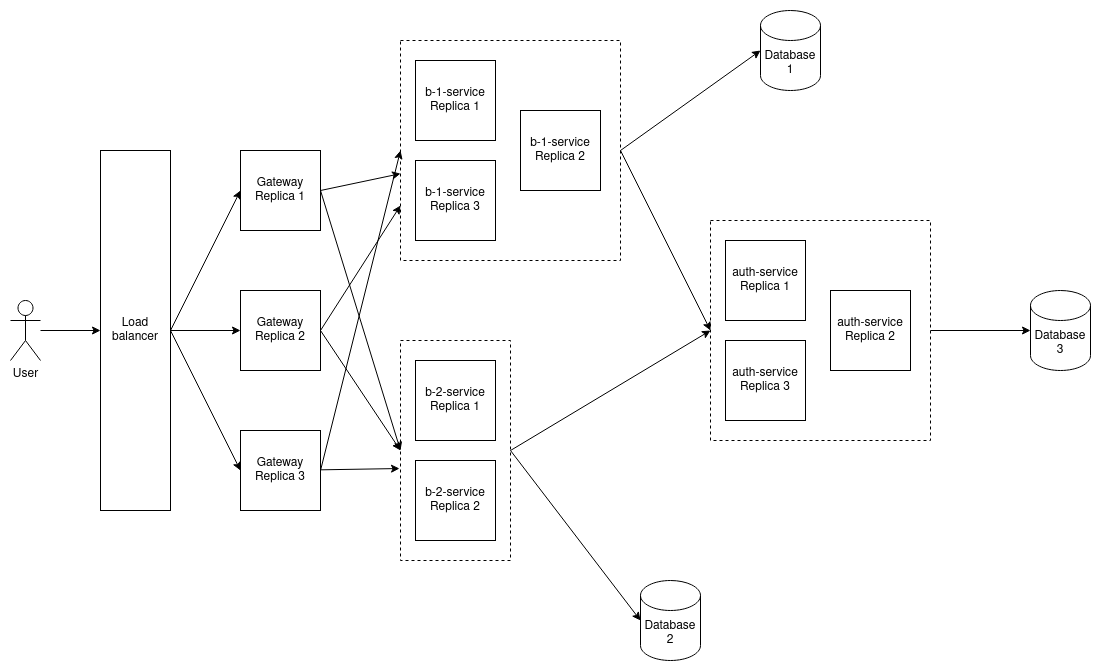

The diagram above was exported from draw.io. Its source (the exported page's mxGraphModel, read from the mxfile embedded in the PNG):
<mxGraphModel dx="1432" dy="800" grid="1" gridSize="10" guides="1" tooltips="1" connect="1" arrows="1" fold="1" page="1" pageScale="1" pageWidth="850" pageHeight="1100" math="0" shadow="0">
  <root>
    <mxCell id="0" />
    <mxCell id="1" parent="0" />
    <mxCell id="e2B_Finm7oE8C-4VMlYA-3" style="edgeStyle=orthogonalEdgeStyle;rounded=0;orthogonalLoop=1;jettySize=auto;html=1;entryX=0;entryY=0.5;entryDx=0;entryDy=0;" edge="1" parent="1" source="eaqZl5lWW2RJqWIZUIos-2" target="e2B_Finm7oE8C-4VMlYA-1">
      <mxGeometry relative="1" as="geometry" />
    </mxCell>
    <mxCell id="eaqZl5lWW2RJqWIZUIos-2" value="User" style="shape=umlActor;verticalLabelPosition=bottom;verticalAlign=top;html=1;outlineConnect=0;" vertex="1" parent="1">
      <mxGeometry x="10" y="430" width="30" height="60" as="geometry" />
    </mxCell>
    <mxCell id="e2B_Finm7oE8C-4VMlYA-19" style="rounded=0;orthogonalLoop=1;jettySize=auto;html=1;exitX=1;exitY=0.5;exitDx=0;exitDy=0;" edge="1" parent="1" source="eaqZl5lWW2RJqWIZUIos-16" target="e2B_Finm7oE8C-4VMlYA-13">
      <mxGeometry relative="1" as="geometry" />
    </mxCell>
    <mxCell id="e2B_Finm7oE8C-4VMlYA-20" style="rounded=0;orthogonalLoop=1;jettySize=auto;html=1;entryX=0;entryY=0.5;entryDx=0;entryDy=0;exitX=1;exitY=0.5;exitDx=0;exitDy=0;" edge="1" parent="1" source="eaqZl5lWW2RJqWIZUIos-16" target="e2B_Finm7oE8C-4VMlYA-18">
      <mxGeometry relative="1" as="geometry" />
    </mxCell>
    <mxCell id="eaqZl5lWW2RJqWIZUIos-16" value="&lt;div&gt;Gateway Replica 1&lt;br&gt;&lt;/div&gt;" style="whiteSpace=wrap;html=1;aspect=fixed;" vertex="1" parent="1">
      <mxGeometry x="240" y="280" width="80" height="80" as="geometry" />
    </mxCell>
    <mxCell id="e2B_Finm7oE8C-4VMlYA-7" style="rounded=0;orthogonalLoop=1;jettySize=auto;html=1;exitX=1;exitY=0.5;exitDx=0;exitDy=0;entryX=0;entryY=0.5;entryDx=0;entryDy=0;" edge="1" parent="1" source="e2B_Finm7oE8C-4VMlYA-1" target="eaqZl5lWW2RJqWIZUIos-16">
      <mxGeometry relative="1" as="geometry" />
    </mxCell>
    <mxCell id="e2B_Finm7oE8C-4VMlYA-8" style="edgeStyle=orthogonalEdgeStyle;rounded=0;orthogonalLoop=1;jettySize=auto;html=1;entryX=0;entryY=0.5;entryDx=0;entryDy=0;" edge="1" parent="1" source="e2B_Finm7oE8C-4VMlYA-1" target="e2B_Finm7oE8C-4VMlYA-5">
      <mxGeometry relative="1" as="geometry" />
    </mxCell>
    <mxCell id="e2B_Finm7oE8C-4VMlYA-9" style="rounded=0;orthogonalLoop=1;jettySize=auto;html=1;exitX=1;exitY=0.5;exitDx=0;exitDy=0;entryX=0;entryY=0.5;entryDx=0;entryDy=0;" edge="1" parent="1" source="e2B_Finm7oE8C-4VMlYA-1" target="e2B_Finm7oE8C-4VMlYA-6">
      <mxGeometry relative="1" as="geometry" />
    </mxCell>
    <mxCell id="e2B_Finm7oE8C-4VMlYA-1" value="Load balancer" style="rounded=0;whiteSpace=wrap;html=1;" vertex="1" parent="1">
      <mxGeometry x="100" y="280" width="70" height="360" as="geometry" />
    </mxCell>
    <mxCell id="e2B_Finm7oE8C-4VMlYA-21" style="rounded=0;orthogonalLoop=1;jettySize=auto;html=1;entryX=0;entryY=0.75;entryDx=0;entryDy=0;exitX=1;exitY=0.5;exitDx=0;exitDy=0;" edge="1" parent="1" source="e2B_Finm7oE8C-4VMlYA-5" target="e2B_Finm7oE8C-4VMlYA-13">
      <mxGeometry relative="1" as="geometry" />
    </mxCell>
    <mxCell id="e2B_Finm7oE8C-4VMlYA-22" style="rounded=0;orthogonalLoop=1;jettySize=auto;html=1;entryX=0;entryY=0.5;entryDx=0;entryDy=0;exitX=1;exitY=0.5;exitDx=0;exitDy=0;" edge="1" parent="1" source="e2B_Finm7oE8C-4VMlYA-5" target="e2B_Finm7oE8C-4VMlYA-18">
      <mxGeometry relative="1" as="geometry" />
    </mxCell>
    <mxCell id="e2B_Finm7oE8C-4VMlYA-5" value="&lt;div&gt;Gateway Replica 2&lt;br&gt;&lt;/div&gt;" style="whiteSpace=wrap;html=1;aspect=fixed;" vertex="1" parent="1">
      <mxGeometry x="240" y="420" width="80" height="80" as="geometry" />
    </mxCell>
    <mxCell id="e2B_Finm7oE8C-4VMlYA-23" style="rounded=0;orthogonalLoop=1;jettySize=auto;html=1;entryX=0;entryY=0.5;entryDx=0;entryDy=0;exitX=1;exitY=0.5;exitDx=0;exitDy=0;" edge="1" parent="1" source="e2B_Finm7oE8C-4VMlYA-6" target="e2B_Finm7oE8C-4VMlYA-13">
      <mxGeometry relative="1" as="geometry" />
    </mxCell>
    <mxCell id="e2B_Finm7oE8C-4VMlYA-24" style="rounded=0;orthogonalLoop=1;jettySize=auto;html=1;entryX=-0.009;entryY=0.582;entryDx=0;entryDy=0;entryPerimeter=0;" edge="1" parent="1" source="e2B_Finm7oE8C-4VMlYA-6" target="e2B_Finm7oE8C-4VMlYA-18">
      <mxGeometry relative="1" as="geometry" />
    </mxCell>
    <mxCell id="e2B_Finm7oE8C-4VMlYA-6" value="&lt;div&gt;Gateway Replica 3&lt;br&gt;&lt;/div&gt;" style="whiteSpace=wrap;html=1;aspect=fixed;" vertex="1" parent="1">
      <mxGeometry x="240" y="560" width="80" height="80" as="geometry" />
    </mxCell>
    <mxCell id="e2B_Finm7oE8C-4VMlYA-10" value="b-1-service Replica 1" style="whiteSpace=wrap;html=1;aspect=fixed;" vertex="1" parent="1">
      <mxGeometry x="415" y="190" width="80" height="80" as="geometry" />
    </mxCell>
    <mxCell id="e2B_Finm7oE8C-4VMlYA-11" value="b-1-service Replica 2" style="whiteSpace=wrap;html=1;aspect=fixed;" vertex="1" parent="1">
      <mxGeometry x="520" y="240" width="80" height="80" as="geometry" />
    </mxCell>
    <mxCell id="e2B_Finm7oE8C-4VMlYA-12" value="b-1-service Replica 3" style="whiteSpace=wrap;html=1;aspect=fixed;" vertex="1" parent="1">
      <mxGeometry x="415" y="290" width="80" height="80" as="geometry" />
    </mxCell>
    <mxCell id="e2B_Finm7oE8C-4VMlYA-29" style="rounded=0;orthogonalLoop=1;jettySize=auto;html=1;entryX=0;entryY=0.5;entryDx=0;entryDy=0;exitX=1;exitY=0.5;exitDx=0;exitDy=0;" edge="1" parent="1" source="e2B_Finm7oE8C-4VMlYA-13" target="e2B_Finm7oE8C-4VMlYA-28">
      <mxGeometry relative="1" as="geometry" />
    </mxCell>
    <mxCell id="e2B_Finm7oE8C-4VMlYA-32" style="rounded=0;orthogonalLoop=1;jettySize=auto;html=1;entryX=0;entryY=0.5;entryDx=0;entryDy=0;entryPerimeter=0;exitX=1;exitY=0.5;exitDx=0;exitDy=0;" edge="1" parent="1" source="e2B_Finm7oE8C-4VMlYA-13" target="e2B_Finm7oE8C-4VMlYA-31">
      <mxGeometry relative="1" as="geometry" />
    </mxCell>
    <mxCell id="e2B_Finm7oE8C-4VMlYA-13" value="" style="whiteSpace=wrap;html=1;aspect=fixed;fillColor=none;strokeColor=default;dashed=1;" vertex="1" parent="1">
      <mxGeometry x="400" y="170" width="220" height="220" as="geometry" />
    </mxCell>
    <mxCell id="e2B_Finm7oE8C-4VMlYA-14" value="b-2-service Replica 1" style="whiteSpace=wrap;html=1;aspect=fixed;" vertex="1" parent="1">
      <mxGeometry x="415" y="490" width="80" height="80" as="geometry" />
    </mxCell>
    <mxCell id="e2B_Finm7oE8C-4VMlYA-16" value="b-2-service Replica 2" style="whiteSpace=wrap;html=1;aspect=fixed;" vertex="1" parent="1">
      <mxGeometry x="415" y="590" width="80" height="80" as="geometry" />
    </mxCell>
    <mxCell id="e2B_Finm7oE8C-4VMlYA-30" style="rounded=0;orthogonalLoop=1;jettySize=auto;html=1;entryX=0;entryY=0.5;entryDx=0;entryDy=0;exitX=1;exitY=0.5;exitDx=0;exitDy=0;" edge="1" parent="1" source="e2B_Finm7oE8C-4VMlYA-18" target="e2B_Finm7oE8C-4VMlYA-28">
      <mxGeometry relative="1" as="geometry" />
    </mxCell>
    <mxCell id="e2B_Finm7oE8C-4VMlYA-34" style="rounded=0;orthogonalLoop=1;jettySize=auto;html=1;entryX=0;entryY=0.5;entryDx=0;entryDy=0;entryPerimeter=0;exitX=1;exitY=0.5;exitDx=0;exitDy=0;" edge="1" parent="1" source="e2B_Finm7oE8C-4VMlYA-18" target="e2B_Finm7oE8C-4VMlYA-33">
      <mxGeometry relative="1" as="geometry" />
    </mxCell>
    <mxCell id="e2B_Finm7oE8C-4VMlYA-18" value="" style="rounded=0;whiteSpace=wrap;html=1;fillColor=none;dashed=1;" vertex="1" parent="1">
      <mxGeometry x="400" y="470" width="110" height="220" as="geometry" />
    </mxCell>
    <mxCell id="e2B_Finm7oE8C-4VMlYA-25" value="auth-service Replica 1" style="whiteSpace=wrap;html=1;aspect=fixed;" vertex="1" parent="1">
      <mxGeometry x="725" y="370" width="80" height="80" as="geometry" />
    </mxCell>
    <mxCell id="e2B_Finm7oE8C-4VMlYA-26" value="auth-service Replica 2" style="whiteSpace=wrap;html=1;aspect=fixed;" vertex="1" parent="1">
      <mxGeometry x="830" y="420" width="80" height="80" as="geometry" />
    </mxCell>
    <mxCell id="e2B_Finm7oE8C-4VMlYA-27" value="auth-service Replica 3" style="whiteSpace=wrap;html=1;aspect=fixed;" vertex="1" parent="1">
      <mxGeometry x="725" y="470" width="80" height="80" as="geometry" />
    </mxCell>
    <mxCell id="e2B_Finm7oE8C-4VMlYA-36" style="edgeStyle=orthogonalEdgeStyle;rounded=0;orthogonalLoop=1;jettySize=auto;html=1;entryX=0;entryY=0.5;entryDx=0;entryDy=0;entryPerimeter=0;" edge="1" parent="1" source="e2B_Finm7oE8C-4VMlYA-28" target="e2B_Finm7oE8C-4VMlYA-35">
      <mxGeometry relative="1" as="geometry" />
    </mxCell>
    <mxCell id="e2B_Finm7oE8C-4VMlYA-28" value="" style="whiteSpace=wrap;html=1;aspect=fixed;fillColor=none;strokeColor=default;dashed=1;" vertex="1" parent="1">
      <mxGeometry x="710" y="350" width="220" height="220" as="geometry" />
    </mxCell>
    <mxCell id="e2B_Finm7oE8C-4VMlYA-31" value="Database 1" style="shape=cylinder3;whiteSpace=wrap;html=1;boundedLbl=1;backgroundOutline=1;size=15;" vertex="1" parent="1">
      <mxGeometry x="760" y="140" width="60" height="80" as="geometry" />
    </mxCell>
    <mxCell id="e2B_Finm7oE8C-4VMlYA-33" value="Database 2" style="shape=cylinder3;whiteSpace=wrap;html=1;boundedLbl=1;backgroundOutline=1;size=15;" vertex="1" parent="1">
      <mxGeometry x="640" y="710" width="60" height="80" as="geometry" />
    </mxCell>
    <mxCell id="e2B_Finm7oE8C-4VMlYA-35" value="Database 3" style="shape=cylinder3;whiteSpace=wrap;html=1;boundedLbl=1;backgroundOutline=1;size=15;" vertex="1" parent="1">
      <mxGeometry x="1030" y="420" width="60" height="80" as="geometry" />
    </mxCell>
  </root>
</mxGraphModel>